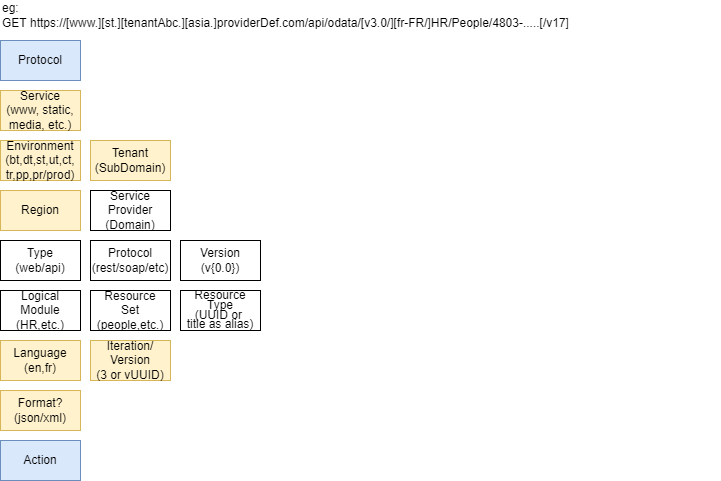

The diagram above was exported from draw.io. Its source (the exported page's mxGraphModel, read from the mxfile embedded in the PNG):
<mxGraphModel dx="782" dy="517" grid="1" gridSize="10" guides="1" tooltips="1" connect="1" arrows="1" fold="1" page="1" pageScale="1" pageWidth="850" pageHeight="1100" math="0" shadow="0">
  <root>
    <mxCell id="0" />
    <mxCell id="1" parent="0" />
    <mxCell id="bh1hl720ZIq0XzcRlKDx-1" value="Service&lt;br&gt;(www, static, media, etc.)" style="rounded=0;whiteSpace=wrap;html=1;fillColor=#fff2cc;strokeColor=#d6b656;" parent="1" vertex="1">
      <mxGeometry x="120" y="250" width="80" height="40" as="geometry" />
    </mxCell>
    <mxCell id="bh1hl720ZIq0XzcRlKDx-2" value="Environment&lt;br&gt;(bt,dt,st,ut,ct, tr,pp,pr/prod)" style="rounded=0;whiteSpace=wrap;html=1;fillColor=#fff2cc;strokeColor=#d6b656;" parent="1" vertex="1">
      <mxGeometry x="120" y="300" width="80" height="40" as="geometry" />
    </mxCell>
    <mxCell id="bh1hl720ZIq0XzcRlKDx-3" value="Tenant&lt;br&gt;(SubDomain)" style="rounded=0;whiteSpace=wrap;html=1;fillColor=#fff2cc;strokeColor=#d6b656;" parent="1" vertex="1">
      <mxGeometry x="210" y="300" width="80" height="40" as="geometry" />
    </mxCell>
    <mxCell id="bh1hl720ZIq0XzcRlKDx-4" value="Service Provider&lt;br&gt;(Domain)" style="rounded=0;whiteSpace=wrap;html=1;" parent="1" vertex="1">
      <mxGeometry x="210" y="350" width="80" height="40" as="geometry" />
    </mxCell>
    <mxCell id="bh1hl720ZIq0XzcRlKDx-5" value="Type&lt;br&gt;(web/api)" style="rounded=0;whiteSpace=wrap;html=1;" parent="1" vertex="1">
      <mxGeometry x="120" y="400" width="80" height="40" as="geometry" />
    </mxCell>
    <mxCell id="bh1hl720ZIq0XzcRlKDx-6" value="Protocol&lt;br&gt;(rest/soap/etc)" style="rounded=0;whiteSpace=wrap;html=1;" parent="1" vertex="1">
      <mxGeometry x="210" y="400" width="80" height="40" as="geometry" />
    </mxCell>
    <mxCell id="bh1hl720ZIq0XzcRlKDx-7" value="Format?&lt;br&gt;(json/xml)" style="rounded=0;whiteSpace=wrap;html=1;fillColor=#fff2cc;strokeColor=#d6b656;" parent="1" vertex="1">
      <mxGeometry x="120" y="550" width="80" height="40" as="geometry" />
    </mxCell>
    <mxCell id="bh1hl720ZIq0XzcRlKDx-8" value="Version&lt;br&gt;(v{0.0})" style="rounded=0;whiteSpace=wrap;html=1;" parent="1" vertex="1">
      <mxGeometry x="300" y="400" width="80" height="40" as="geometry" />
    </mxCell>
    <mxCell id="bh1hl720ZIq0XzcRlKDx-9" value="Language&lt;br&gt;(en,fr)" style="rounded=0;whiteSpace=wrap;html=1;fillColor=#fff2cc;strokeColor=#d6b656;" parent="1" vertex="1">
      <mxGeometry x="120" y="500" width="80" height="40" as="geometry" />
    </mxCell>
    <mxCell id="bh1hl720ZIq0XzcRlKDx-11" value="&lt;p style=&quot;line-height: 1.2;&quot;&gt;Logical Module&lt;br&gt;(HR,etc.)&lt;/p&gt;" style="rounded=0;whiteSpace=wrap;html=1;" parent="1" vertex="1">
      <mxGeometry x="120" y="450" width="80" height="40" as="geometry" />
    </mxCell>
    <mxCell id="bh1hl720ZIq0XzcRlKDx-12" value="Resource&lt;br&gt;Set&lt;br&gt;(people,etc.)" style="rounded=0;whiteSpace=wrap;html=1;" parent="1" vertex="1">
      <mxGeometry x="210" y="450" width="80" height="40" as="geometry" />
    </mxCell>
    <mxCell id="bh1hl720ZIq0XzcRlKDx-14" value="Iteration/&lt;br&gt;Version&lt;br&gt;(3 or vUUID)" style="rounded=0;whiteSpace=wrap;html=1;fillColor=#fff2cc;strokeColor=#d6b656;" parent="1" vertex="1">
      <mxGeometry x="210" y="500" width="80" height="40" as="geometry" />
    </mxCell>
    <mxCell id="bh1hl720ZIq0XzcRlKDx-15" value="Action" style="rounded=0;whiteSpace=wrap;html=1;fillColor=#dae8fc;strokeColor=#6c8ebf;" parent="1" vertex="1">
      <mxGeometry x="120" y="600" width="80" height="40" as="geometry" />
    </mxCell>
    <mxCell id="bh1hl720ZIq0XzcRlKDx-16" value="eg:&lt;br&gt;GET https://[www.][st.][tenantAbc.][asia.]providerDef.com/api/odata/[v3.0/][fr-FR/]HR/People/4803-.....[/v17]" style="text;html=1;strokeColor=none;fillColor=none;align=left;verticalAlign=middle;whiteSpace=wrap;rounded=0;" parent="1" vertex="1">
      <mxGeometry x="120" y="160" width="720" height="30" as="geometry" />
    </mxCell>
    <mxCell id="bh1hl720ZIq0XzcRlKDx-17" value="Region" style="rounded=0;whiteSpace=wrap;html=1;fillColor=#fff2cc;strokeColor=#d6b656;" parent="1" vertex="1">
      <mxGeometry x="120" y="350" width="80" height="40" as="geometry" />
    </mxCell>
    <mxCell id="bh1hl720ZIq0XzcRlKDx-18" value="Protocol" style="rounded=0;whiteSpace=wrap;html=1;fillColor=#dae8fc;strokeColor=#6c8ebf;" parent="1" vertex="1">
      <mxGeometry x="120" y="200" width="80" height="40" as="geometry" />
    </mxCell>
    <mxCell id="bh1hl720ZIq0XzcRlKDx-19" value="&lt;p style=&quot;line-height: 0.8;&quot;&gt;Resource&lt;br&gt;Type&lt;br&gt;(UUID or &lt;br&gt;title as alias)&lt;/p&gt;" style="rounded=0;whiteSpace=wrap;html=1;" parent="1" vertex="1">
      <mxGeometry x="300" y="450" width="80" height="40" as="geometry" />
    </mxCell>
  </root>
</mxGraphModel>